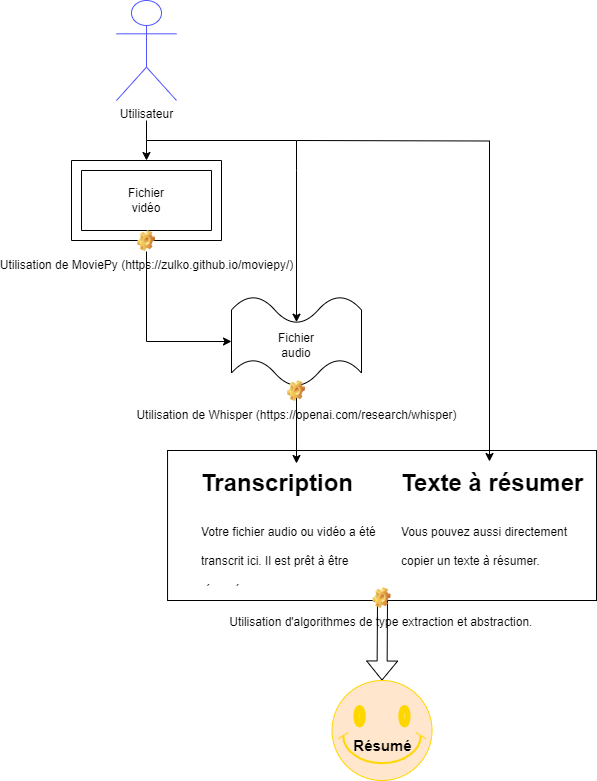

The diagram above was exported from draw.io. Its source (the exported page's mxGraphModel, read from the mxfile embedded in the PNG):
<mxGraphModel dx="1434" dy="1868" grid="1" gridSize="10" guides="1" tooltips="1" connect="1" arrows="1" fold="1" page="1" pageScale="1" pageWidth="827" pageHeight="1169" math="0" shadow="0">
  <root>
    <mxCell id="0" />
    <mxCell id="1" parent="0" />
    <mxCell id="0EppgpKSXVvjBlZOUee2-26" value="" style="rounded=0;whiteSpace=wrap;html=1;" vertex="1" parent="1">
      <mxGeometry x="261.05" y="-430" width="428.95" height="150" as="geometry" />
    </mxCell>
    <mxCell id="0EppgpKSXVvjBlZOUee2-1" value="" style="verticalLabelPosition=bottom;verticalAlign=top;html=1;shape=mxgraph.basic.wave2;dy=0.3;" vertex="1" parent="1">
      <mxGeometry x="325" y="-584" width="130" height="90" as="geometry" />
    </mxCell>
    <mxCell id="0EppgpKSXVvjBlZOUee2-2" value="" style="verticalLabelPosition=bottom;verticalAlign=top;html=1;shape=mxgraph.basic.frame;dx=10;whiteSpace=wrap;" vertex="1" parent="1">
      <mxGeometry x="165" y="-720" width="150" height="80" as="geometry" />
    </mxCell>
    <mxCell id="0EppgpKSXVvjBlZOUee2-3" value="&lt;h1&gt;&lt;span style=&quot;background-color: initial;&quot;&gt;Texte à résumer&lt;/span&gt;&lt;/h1&gt;&lt;h1&gt;&lt;span style=&quot;background-color: initial; font-size: 12px; font-weight: normal;&quot;&gt;Vous pouvez aussi directement copier un texte à résumer.&amp;nbsp;&lt;/span&gt;&lt;br&gt;&lt;/h1&gt;" style="text;html=1;strokeColor=none;fillColor=none;spacing=5;spacingTop=-20;whiteSpace=wrap;overflow=hidden;rounded=0;" vertex="1" parent="1">
      <mxGeometry x="490" y="-417" width="200" height="124" as="geometry" />
    </mxCell>
    <mxCell id="0EppgpKSXVvjBlZOUee2-7" value="Utilisateur" style="shape=umlActor;verticalLabelPosition=bottom;verticalAlign=top;html=1;outlineConnect=0;title=User;text=User;strokeColor=#4F55FF;" vertex="1" parent="1">
      <mxGeometry x="210" y="-880" width="60" height="100" as="geometry" />
    </mxCell>
    <mxCell id="0EppgpKSXVvjBlZOUee2-16" value="Fichier vidéo" style="text;html=1;strokeColor=none;fillColor=none;align=center;verticalAlign=middle;whiteSpace=wrap;rounded=0;" vertex="1" parent="1">
      <mxGeometry x="210" y="-697.5" width="60" height="35" as="geometry" />
    </mxCell>
    <mxCell id="0EppgpKSXVvjBlZOUee2-17" value="Fichier audio" style="text;html=1;strokeColor=none;fillColor=none;align=center;verticalAlign=middle;whiteSpace=wrap;rounded=0;" vertex="1" parent="1">
      <mxGeometry x="360" y="-550" width="60" height="30" as="geometry" />
    </mxCell>
    <mxCell id="0EppgpKSXVvjBlZOUee2-21" value="" style="edgeStyle=orthogonalEdgeStyle;rounded=0;orthogonalLoop=1;jettySize=auto;html=1;entryX=0.465;entryY=-0.016;entryDx=0;entryDy=0;entryPerimeter=0;" edge="1" parent="1" target="0EppgpKSXVvjBlZOUee2-3">
      <mxGeometry relative="1" as="geometry">
        <mxPoint x="390" y="-740" as="sourcePoint" />
        <mxPoint x="245" y="-600" as="targetPoint" />
      </mxGeometry>
    </mxCell>
    <mxCell id="0EppgpKSXVvjBlZOUee2-24" value="" style="endArrow=classic;html=1;rounded=0;exitX=0;exitY=0;exitDx=65;exitDy=88.92;entryX=0.5;entryY=0;entryDx=0;entryDy=0;exitPerimeter=0;" edge="1" parent="1" source="0EppgpKSXVvjBlZOUee2-1" target="0EppgpKSXVvjBlZOUee2-25">
      <mxGeometry width="50" height="50" relative="1" as="geometry">
        <mxPoint x="105" y="-555" as="sourcePoint" />
        <mxPoint x="230" y="-330" as="targetPoint" />
      </mxGeometry>
    </mxCell>
    <mxCell id="0EppgpKSXVvjBlZOUee2-25" value="&lt;h1&gt;&lt;span style=&quot;background-color: initial;&quot;&gt;Transcription&lt;/span&gt;&lt;/h1&gt;&lt;h1&gt;&lt;span style=&quot;background-color: initial; font-size: 12px; font-weight: normal;&quot;&gt;Votre fichier audio ou vidéo a été transcrit ici. Il est prêt à être résumé.&amp;nbsp;&lt;/span&gt;&lt;br&gt;&lt;/h1&gt;" style="text;html=1;strokeColor=none;fillColor=none;spacing=5;spacingTop=-20;whiteSpace=wrap;overflow=hidden;rounded=0;" vertex="1" parent="1">
      <mxGeometry x="290" y="-417" width="200" height="124" as="geometry" />
    </mxCell>
    <mxCell id="0EppgpKSXVvjBlZOUee2-28" value="" style="endArrow=classic;html=1;rounded=0;entryX=0;entryY=0;entryDx=65;entryDy=25.65;entryPerimeter=0;" edge="1" parent="1" target="0EppgpKSXVvjBlZOUee2-1">
      <mxGeometry width="50" height="50" relative="1" as="geometry">
        <mxPoint x="390" y="-710" as="sourcePoint" />
        <mxPoint x="250" y="-720" as="targetPoint" />
      </mxGeometry>
    </mxCell>
    <mxCell id="0EppgpKSXVvjBlZOUee2-29" value="" style="endArrow=classic;html=1;rounded=0;edgeStyle=orthogonalEdgeStyle;entryX=0.5;entryY=0;entryDx=0;entryDy=0;entryPerimeter=0;" edge="1" parent="1" target="0EppgpKSXVvjBlZOUee2-2">
      <mxGeometry width="50" height="50" relative="1" as="geometry">
        <mxPoint x="390" y="-710" as="sourcePoint" />
        <mxPoint x="150" y="-710" as="targetPoint" />
        <Array as="points">
          <mxPoint x="390" y="-740" />
          <mxPoint x="240" y="-740" />
        </Array>
      </mxGeometry>
    </mxCell>
    <mxCell id="0EppgpKSXVvjBlZOUee2-32" value="" style="shape=flexArrow;endArrow=classic;html=1;rounded=0;entryX=0.5;entryY=0;entryDx=0;entryDy=0;entryPerimeter=0;" edge="1" parent="1" target="0EppgpKSXVvjBlZOUee2-33">
      <mxGeometry width="50" height="50" relative="1" as="geometry">
        <mxPoint x="476" y="-280" as="sourcePoint" />
        <mxPoint x="385" y="-300" as="targetPoint" />
      </mxGeometry>
    </mxCell>
    <mxCell id="0EppgpKSXVvjBlZOUee2-33" value="" style="verticalLabelPosition=bottom;verticalAlign=top;html=1;shape=mxgraph.basic.smiley;fillColor=#ffe6cc;strokeColor=#FFD700;" vertex="1" parent="1">
      <mxGeometry x="425.52" y="-200" width="100" height="100" as="geometry" />
    </mxCell>
    <mxCell id="0EppgpKSXVvjBlZOUee2-46" value="Utilisation de Whisper (https://openai.com/research/whisper)" style="shape=image;html=1;verticalLabelPosition=bottom;verticalAlign=top;imageAspect=1;aspect=fixed;image=img/clipart/Gear_128x128.png" vertex="1" parent="1">
      <mxGeometry x="381.05" y="-500" width="17.9" height="21" as="geometry" />
    </mxCell>
    <mxCell id="0EppgpKSXVvjBlZOUee2-50" value="" style="endArrow=classic;html=1;rounded=0;exitX=0.5;exitY=1;exitDx=0;exitDy=0;exitPerimeter=0;edgeStyle=orthogonalEdgeStyle;entryX=0;entryY=0;entryDx=0;entryDy=45;entryPerimeter=0;" edge="1" parent="1" source="0EppgpKSXVvjBlZOUee2-51" target="0EppgpKSXVvjBlZOUee2-1">
      <mxGeometry width="50" height="50" relative="1" as="geometry">
        <mxPoint x="115" y="-559" as="sourcePoint" />
        <mxPoint x="240" y="-570" as="targetPoint" />
      </mxGeometry>
    </mxCell>
    <mxCell id="0EppgpKSXVvjBlZOUee2-51" value="Utilisation de MoviePy (https://zulko.github.io/moviepy/)" style="shape=image;html=1;verticalLabelPosition=bottom;verticalAlign=top;imageAspect=1;aspect=fixed;image=img/clipart/Gear_128x128.png" vertex="1" parent="1">
      <mxGeometry x="231.05" y="-650" width="17.9" height="21" as="geometry" />
    </mxCell>
    <mxCell id="0EppgpKSXVvjBlZOUee2-54" value="Utilisation d'algorithmes de type extraction et abstraction.&amp;nbsp;" style="shape=image;html=1;verticalLabelPosition=bottom;verticalAlign=top;imageAspect=1;aspect=fixed;image=img/clipart/Gear_128x128.png" vertex="1" parent="1">
      <mxGeometry x="466.58" y="-293" width="17.9" height="21" as="geometry" />
    </mxCell>
    <mxCell id="0EppgpKSXVvjBlZOUee2-56" value="Résumé" style="text;strokeColor=none;fillColor=none;html=1;fontSize=15;fontStyle=1;verticalAlign=middle;align=center;" vertex="1" parent="1">
      <mxGeometry x="427.52" y="-140" width="96" height="10" as="geometry" />
    </mxCell>
    <mxCell id="0EppgpKSXVvjBlZOUee2-61" value="" style="endArrow=none;html=1;rounded=0;" edge="1" parent="1">
      <mxGeometry width="50" height="50" relative="1" as="geometry">
        <mxPoint x="240" y="-760" as="sourcePoint" />
        <mxPoint x="240" y="-740" as="targetPoint" />
      </mxGeometry>
    </mxCell>
  </root>
</mxGraphModel>